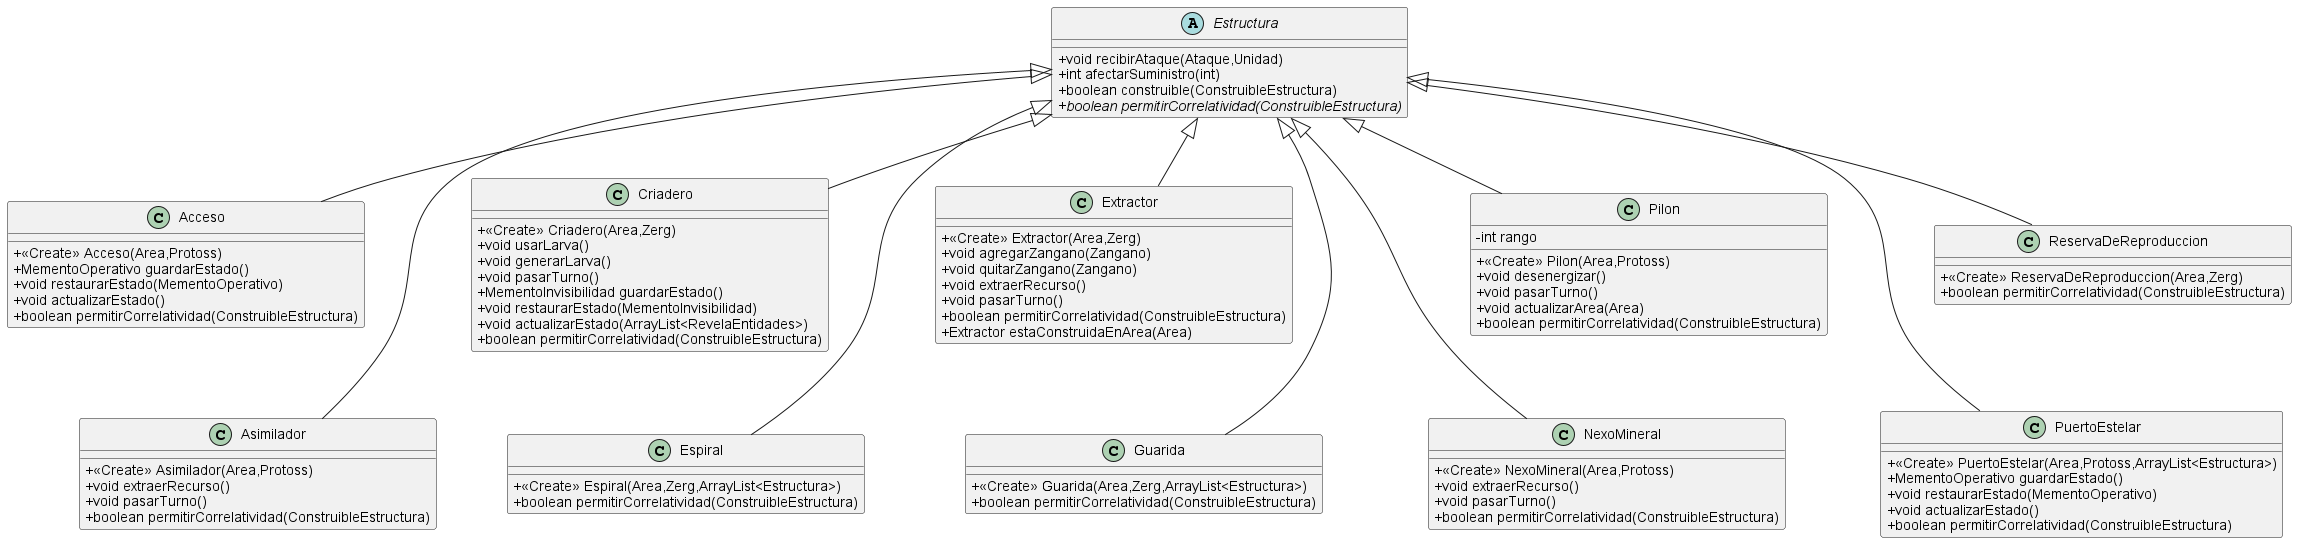

The diagram above was rendered by PlantUML. Its source (embedded in the PNG):
@startuml
!include estructuras/Acceso.puml
!include estructuras/Asimilador.puml
!include estructuras/Criadero.puml
!include estructuras/Espiral.puml
!include estructuras/Extractor.puml
!include estructuras/Guarida.puml
!include estructuras/NexoMineral.puml
!include estructuras/Pilon.puml
!include estructuras/PuertoEstelar.puml
!include estructuras/ReservaDeReproduccion.puml

remove EntidadInvisible
remove GeneraLarva
remove Energia
remove Larvas
remove ExtraeRecurso
remove EstructuraNoRequerida
remove AgregaZanganos
remove Piso
remove Zanganos
remove Invisibilidad

skinparam classAttributeIconSize 0
abstract class Estructura {
+ void recibirAtaque(Ataque,Unidad)
+ int afectarSuministro(int)
+ boolean construible(ConstruibleEstructura)
+ {abstract}boolean permitirCorrelatividad(ConstruibleEstructura)
}



Estructura <|-- Acceso
Estructura <|-- Asimilador
Acceso <-[hidden]down-Asimilador
Estructura <|-- Criadero
Estructura <|-- Espiral
Criadero <-[hidden]down-Espiral
Estructura <|-- Extractor
Estructura <|-- Guarida
Extractor <-[hidden]down-Guarida
Estructura <|-- NexoMineral
Estructura <|-- Pilon
Pilon <-[hidden]down-NexoMineral
Estructura <|-- PuertoEstelar
Estructura <|-- ReservaDeReproduccion
ReservaDeReproduccion <-[hidden]down-PuertoEstelar
@enduml